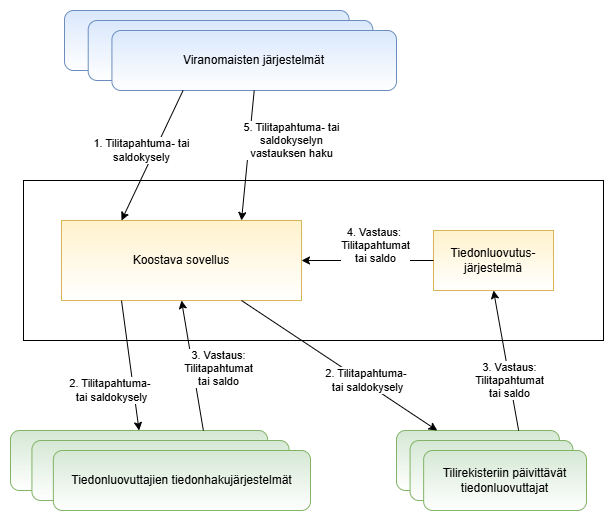

The diagram above was exported from draw.io. Its source (the exported page's mxGraphModel, read from the mxfile embedded in the PNG):
<mxGraphModel dx="1954" dy="1283" grid="1" gridSize="10" guides="1" tooltips="1" connect="1" arrows="1" fold="1" page="0" pageScale="1" pageWidth="850" pageHeight="1100" math="0" shadow="0">
  <root>
    <mxCell id="0" />
    <mxCell id="1" parent="0" />
    <mxCell id="ga5Cy4Bi1w4A9nbDgLWI-1" value="" style="verticalLabelPosition=bottom;verticalAlign=top;html=1;shape=mxgraph.basic.rect;fillColor2=none;strokeWidth=1;size=20;indent=5;" parent="1" vertex="1">
      <mxGeometry x="-128" y="80" width="580" height="160" as="geometry" />
    </mxCell>
    <mxCell id="ga5Cy4Bi1w4A9nbDgLWI-2" value="" style="group" parent="1" vertex="1" connectable="0">
      <mxGeometry x="-87" y="-90" width="332" height="80" as="geometry" />
    </mxCell>
    <mxCell id="ga5Cy4Bi1w4A9nbDgLWI-3" value="" style="rounded=1;whiteSpace=wrap;html=1;fillColor=#dae8fc;strokeColor=#6c8ebf;gradientColor=light-dark(#ffffff, #ededed);" parent="ga5Cy4Bi1w4A9nbDgLWI-2" vertex="1">
      <mxGeometry width="284.5714285714285" height="60" as="geometry" />
    </mxCell>
    <mxCell id="ga5Cy4Bi1w4A9nbDgLWI-4" value="" style="rounded=1;whiteSpace=wrap;html=1;fillColor=#dae8fc;strokeColor=#6c8ebf;gradientColor=light-dark(#ffffff, #ededed);" parent="ga5Cy4Bi1w4A9nbDgLWI-2" vertex="1">
      <mxGeometry x="23.714285714285705" y="10" width="284.5714285714285" height="60" as="geometry" />
    </mxCell>
    <mxCell id="ga5Cy4Bi1w4A9nbDgLWI-5" value="Viranomaisten järjestelmät" style="rounded=1;whiteSpace=wrap;html=1;fillColor=#dae8fc;strokeColor=#6c8ebf;gradientColor=light-dark(#ffffff, #ededed);" parent="ga5Cy4Bi1w4A9nbDgLWI-2" vertex="1">
      <mxGeometry x="47.42857142857141" y="20" width="284.5714285714285" height="60" as="geometry" />
    </mxCell>
    <mxCell id="ga5Cy4Bi1w4A9nbDgLWI-6" value="Koostava sovellus" style="rounded=0;whiteSpace=wrap;html=1;fillColor=#fff2cc;strokeColor=#d6b656;gradientColor=light-dark(#ffffff, #ededed);" parent="1" vertex="1">
      <mxGeometry x="-90" y="120" width="240" height="80" as="geometry" />
    </mxCell>
    <mxCell id="ga5Cy4Bi1w4A9nbDgLWI-8" value="1. Tilitapahtuma- tai&lt;div&gt;saldokysely&lt;/div&gt;" style="endArrow=classic;html=1;rounded=0;entryX=0.25;entryY=0;entryDx=0;entryDy=0;exitX=0.25;exitY=1;exitDx=0;exitDy=0;" parent="1" source="ga5Cy4Bi1w4A9nbDgLWI-5" target="ga5Cy4Bi1w4A9nbDgLWI-6" edge="1">
      <mxGeometry x="0.0014" y="-12" width="50" height="50" relative="1" as="geometry">
        <mxPoint x="125" y="-44" as="sourcePoint" />
        <mxPoint x="325" y="-14" as="targetPoint" />
        <mxPoint as="offset" />
      </mxGeometry>
    </mxCell>
    <mxCell id="ga5Cy4Bi1w4A9nbDgLWI-9" value="" style="group" parent="1" vertex="1" connectable="0">
      <mxGeometry x="-141" y="330" width="300" height="80" as="geometry" />
    </mxCell>
    <mxCell id="ga5Cy4Bi1w4A9nbDgLWI-10" value="" style="rounded=1;whiteSpace=wrap;html=1;fillColor=#d5e8d4;strokeColor=#82b366;gradientColor=light-dark(#ffffff, #ededed);" parent="ga5Cy4Bi1w4A9nbDgLWI-9" vertex="1">
      <mxGeometry width="257.1428571428571" height="60" as="geometry" />
    </mxCell>
    <mxCell id="ga5Cy4Bi1w4A9nbDgLWI-11" value="" style="rounded=1;whiteSpace=wrap;html=1;fillColor=#d5e8d4;strokeColor=#82b366;gradientColor=light-dark(#ffffff, #ededed);" parent="ga5Cy4Bi1w4A9nbDgLWI-9" vertex="1">
      <mxGeometry x="21.428571428571427" y="10" width="257.1428571428571" height="60" as="geometry" />
    </mxCell>
    <mxCell id="ga5Cy4Bi1w4A9nbDgLWI-12" value="Tiedonluovuttajien tiedonhakujärjestelmät" style="rounded=1;whiteSpace=wrap;html=1;fillColor=#d5e8d4;strokeColor=#82b366;gradientColor=light-dark(#ffffff, #ededed);" parent="ga5Cy4Bi1w4A9nbDgLWI-9" vertex="1">
      <mxGeometry x="42.857142857142854" y="20" width="257.1428571428571" height="60" as="geometry" />
    </mxCell>
    <mxCell id="ga5Cy4Bi1w4A9nbDgLWI-16" value="2. Tilitapahtuma-&amp;nbsp;&lt;div&gt;tai&amp;nbsp;&lt;span style=&quot;background-color: light-dark(#ffffff, var(--ge-dark-color, #121212)); color: light-dark(rgb(0, 0, 0), rgb(255, 255, 255));&quot;&gt;saldokysely&lt;/span&gt;&lt;/div&gt;" style="endArrow=classic;html=1;rounded=0;exitX=0.25;exitY=1;exitDx=0;exitDy=0;entryX=0.5;entryY=0;entryDx=0;entryDy=0;" parent="1" source="ga5Cy4Bi1w4A9nbDgLWI-6" target="ga5Cy4Bi1w4A9nbDgLWI-10" edge="1">
      <mxGeometry x="0.3394" y="-22" width="50" height="50" relative="1" as="geometry">
        <mxPoint x="265" y="196" as="sourcePoint" />
        <mxPoint x="315" y="146" as="targetPoint" />
        <mxPoint as="offset" />
      </mxGeometry>
    </mxCell>
    <mxCell id="ga5Cy4Bi1w4A9nbDgLWI-20" value="3. Vastaus:&lt;div&gt;Tilitapahtumat&lt;/div&gt;&lt;div&gt;tai saldo&lt;/div&gt;" style="endArrow=classic;html=1;rounded=0;exitX=0.75;exitY=0;exitDx=0;exitDy=0;entryX=0.5;entryY=1;entryDx=0;entryDy=0;" parent="1" source="ga5Cy4Bi1w4A9nbDgLWI-10" target="ga5Cy4Bi1w4A9nbDgLWI-6" edge="1">
      <mxGeometry x="-0.1087" y="-25" width="50" height="50" relative="1" as="geometry">
        <mxPoint x="255" y="316" as="sourcePoint" />
        <mxPoint x="305" y="266" as="targetPoint" />
        <mxPoint as="offset" />
      </mxGeometry>
    </mxCell>
    <mxCell id="ga5Cy4Bi1w4A9nbDgLWI-21" value="" style="group" parent="1" vertex="1" connectable="0">
      <mxGeometry x="245" y="330" width="190" height="80" as="geometry" />
    </mxCell>
    <mxCell id="ga5Cy4Bi1w4A9nbDgLWI-22" value="" style="rounded=1;whiteSpace=wrap;html=1;fillColor=#d5e8d4;strokeColor=#82b366;gradientColor=light-dark(#ffffff, #ededed);" parent="ga5Cy4Bi1w4A9nbDgLWI-21" vertex="1">
      <mxGeometry width="162.85714285714283" height="60" as="geometry" />
    </mxCell>
    <mxCell id="ga5Cy4Bi1w4A9nbDgLWI-23" value="" style="rounded=1;whiteSpace=wrap;html=1;fillColor=#d5e8d4;strokeColor=#82b366;gradientColor=light-dark(#ffffff, #ededed);" parent="ga5Cy4Bi1w4A9nbDgLWI-21" vertex="1">
      <mxGeometry x="13.57142857142857" y="10" width="162.85714285714283" height="60" as="geometry" />
    </mxCell>
    <mxCell id="ga5Cy4Bi1w4A9nbDgLWI-24" value="Tilirekisteriin päivittävät tiedonluovuttajat" style="rounded=1;whiteSpace=wrap;html=1;fillColor=#d5e8d4;strokeColor=#82b366;gradientColor=light-dark(#ffffff, #ededed);" parent="ga5Cy4Bi1w4A9nbDgLWI-21" vertex="1">
      <mxGeometry x="27.14285714285714" y="20" width="162.85714285714283" height="60" as="geometry" />
    </mxCell>
    <mxCell id="ga5Cy4Bi1w4A9nbDgLWI-26" value="2. Tilitapahtuma-&amp;nbsp;&lt;div&gt;tai&amp;nbsp;&lt;span style=&quot;background-color: light-dark(#ffffff, var(--ge-dark-color, #121212)); color: light-dark(rgb(0, 0, 0), rgb(255, 255, 255));&quot;&gt;saldokysely&lt;/span&gt;&lt;/div&gt;" style="endArrow=classic;html=1;rounded=0;exitX=0.75;exitY=1;exitDx=0;exitDy=0;entryX=0.25;entryY=0;entryDx=0;entryDy=0;" parent="1" source="ga5Cy4Bi1w4A9nbDgLWI-6" target="ga5Cy4Bi1w4A9nbDgLWI-22" edge="1">
      <mxGeometry x="0.2674" y="3" width="50" height="50" relative="1" as="geometry">
        <mxPoint x="223" y="136" as="sourcePoint" />
        <mxPoint x="228" y="266" as="targetPoint" />
        <mxPoint as="offset" />
      </mxGeometry>
    </mxCell>
    <mxCell id="ga5Cy4Bi1w4A9nbDgLWI-27" value="Tiedonluovutus-&lt;div&gt;järjestelmä&lt;/div&gt;" style="rounded=0;whiteSpace=wrap;html=1;fillColor=#fff2cc;strokeColor=#d6b656;gradientColor=light-dark(#ffffff, #ededed);" parent="1" vertex="1">
      <mxGeometry x="282" y="130" width="120" height="60" as="geometry" />
    </mxCell>
    <mxCell id="ga5Cy4Bi1w4A9nbDgLWI-28" value="3. Vastaus:&lt;div&gt;Tilitapahtumat&lt;/div&gt;&lt;div&gt;tai saldo&lt;/div&gt;" style="endArrow=classic;html=1;rounded=0;entryX=0.5;entryY=1;entryDx=0;entryDy=0;exitX=0.75;exitY=0;exitDx=0;exitDy=0;" parent="1" source="ga5Cy4Bi1w4A9nbDgLWI-22" target="ga5Cy4Bi1w4A9nbDgLWI-27" edge="1">
      <mxGeometry x="-0.2857" width="50" height="50" relative="1" as="geometry">
        <mxPoint x="325" y="406" as="sourcePoint" />
        <mxPoint x="305" y="266" as="targetPoint" />
        <mxPoint as="offset" />
      </mxGeometry>
    </mxCell>
    <mxCell id="ga5Cy4Bi1w4A9nbDgLWI-29" value="5. Tilitapahtuma- tai&lt;div&gt;saldokyselyn&lt;/div&gt;&lt;div&gt;vastauksen haku&lt;/div&gt;" style="endArrow=classic;html=1;rounded=0;exitX=0.5;exitY=1;exitDx=0;exitDy=0;entryX=0.75;entryY=0;entryDx=0;entryDy=0;" parent="1" source="ga5Cy4Bi1w4A9nbDgLWI-5" target="ga5Cy4Bi1w4A9nbDgLWI-6" edge="1">
      <mxGeometry x="-0.2936" y="42" width="50" height="50" relative="1" as="geometry">
        <mxPoint x="-55" y="196" as="sourcePoint" />
        <mxPoint x="-5" y="146" as="targetPoint" />
        <mxPoint as="offset" />
      </mxGeometry>
    </mxCell>
    <mxCell id="ga5Cy4Bi1w4A9nbDgLWI-30" value="4. Vastaus:&amp;nbsp;&lt;div&gt;Tilitapahtumat&lt;/div&gt;&lt;div&gt;tai saldo&lt;/div&gt;" style="endArrow=classic;html=1;rounded=0;exitX=0;exitY=0.5;exitDx=0;exitDy=0;entryX=1;entryY=0.5;entryDx=0;entryDy=0;" parent="1" source="ga5Cy4Bi1w4A9nbDgLWI-27" target="ga5Cy4Bi1w4A9nbDgLWI-6" edge="1">
      <mxGeometry x="-0.1221" y="-15" width="50" height="50" relative="1" as="geometry">
        <mxPoint x="537" y="256" as="sourcePoint" />
        <mxPoint x="587" y="206" as="targetPoint" />
        <mxPoint as="offset" />
      </mxGeometry>
    </mxCell>
  </root>
</mxGraphModel>